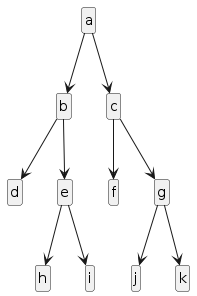

The diagram above was rendered by PlantUML. Its source (embedded in the PNG):
@startuml
hide class circle
hide empty members

class a

a -d-> b
a -d-> c
b -d-> d
b -d-> e
e -d-> h 
e -d-> i
c -d-> f 
c -d-> g 
g -d-> j
g -d-> k
@enduml